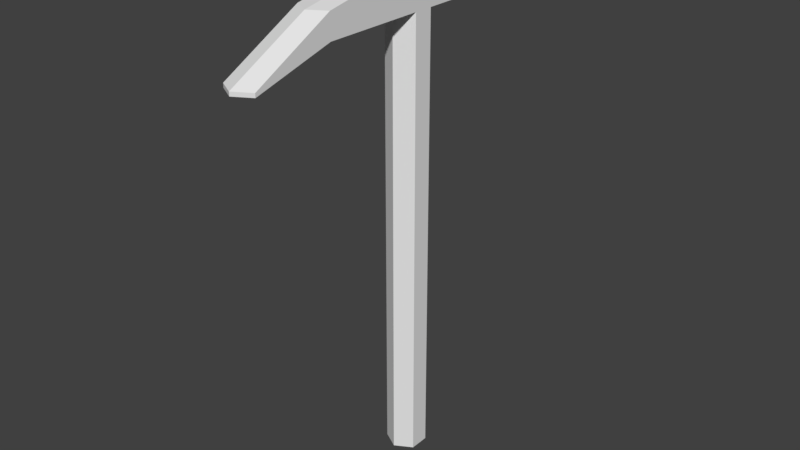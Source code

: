 # Source: Pickaxe.blend  (saved by Blender 2.78.0; exported with 4.5.12 LTS)
import bpy
from mathutils import Matrix  # noqa: F401  (used for matrix-valued properties, if any)

bpy.ops.wm.read_factory_settings(use_empty=True)
scene = bpy.context.scene
scene.name = 'Scene'

# ---- collections
col_collection_1 = bpy.data.collections.new('Collection 1'); scene.collection.children.link(col_collection_1)

# ---- world
world_world = bpy.data.worlds.new('World'); scene.world = world_world
world_world.color = (0.05088, 0.05088, 0.05088)
world_world.use_sun_shadow = False
world_world.sun_shadow_jitter_overblur = 0.0
world_world.cycles.sampling_method = 'MANUAL'

# ---- meshes
me_cylinder = bpy.data.meshes.new('Cylinder')
me_cylinder.from_pydata([(0.0, 0.3984, -4.263), (0.0, 0.3984, 4.838), (0.3451, 0.1992, -4.263), (0.3451, 0.1992, 4.838), (0.3451, -0.1992, -4.263), (0.3451, -0.1992, 4.838), (-3.483e-08, -0.3984, -4.263), (-3.483e-08, -0.3984, 4.838), (-0.3451, -0.1992, -4.263), (-0.3451, -0.1992, 4.838), (-0.3451, 0.1992, -4.263), (-0.3451, 0.1992, 4.838), (0.3451, 0.1992, 5.724), (7.06e-08, 0.3984, 5.724), (0.3451, -0.1992, 5.724), (3.577e-08, -0.3984, 5.724), (-0.3451, -0.1992, 5.724), (-0.3451, 0.1992, 5.724), (-1.782e-07, -2.481, 4.838), (0.3451, -2.282, 4.838), (-0.3451, -2.282, 4.838), (-1.076e-07, -2.481, 5.326), (0.3451, -2.282, 5.326), (-0.3451, -2.282, 5.326), (-1.782e-07, -4.113, 4.385), (0.3451, -3.914, 4.385), (-0.3451, -3.914, 4.385), (-1.076e-07, -4.113, 4.463), (0.3451, -3.914, 4.463), (-0.3451, -3.914, 4.463), (0.3451, 2.237, 4.838), (0.0, 2.436, 4.838), (-0.3451, 2.237, 4.838), (0.3451, 2.237, 5.326), (7.06e-08, 2.436, 5.326), (-0.3451, 2.237, 5.326), (0.3451, 3.509, 4.476), (0.0, 3.708, 4.476), (-0.3451, 3.509, 4.476), (0.3451, 3.509, 4.593), (7.06e-08, 3.708, 4.593), (-0.3451, 3.509, 4.593)], [], [(0, 1, 3, 2), (2, 3, 5, 4), (4, 5, 7, 6), (6, 7, 9, 8), (7, 5, 19, 18), (8, 9, 11, 10), (10, 11, 1, 0), (0, 2, 4, 6, 8, 10), (12, 13, 17, 16, 15, 14), (11, 17, 35, 32), (15, 16, 23, 21), (5, 3, 12, 14), (11, 9, 16, 17), (1, 11, 32, 31), (18, 19, 25, 24), (22, 21, 27, 28), (16, 9, 20, 23), (5, 14, 22, 19), (9, 7, 18, 20), (14, 15, 21, 22), (24, 25, 28, 27), (26, 24, 27, 29), (21, 23, 29, 27), (20, 18, 24, 26), (23, 20, 26, 29), (19, 22, 28, 25), (35, 34, 40, 41), (30, 31, 37, 36), (12, 3, 30, 33), (13, 12, 33, 34), (3, 1, 31, 30), (17, 13, 34, 35), (37, 38, 41, 40), (36, 37, 40, 39), (31, 32, 38, 37), (33, 30, 36, 39), (32, 35, 41, 38), (34, 33, 39, 40)])
me_cylinder.use_remesh_preserve_volume = False
me_cylinder.use_remesh_preserve_attributes = False
me_cylinder.use_mirror_vertex_groups = False
me_cylinder.update()

# ---- objects
ob_cylinder = bpy.data.objects.new('Cylinder', me_cylinder)

# ---- transforms, parenting, visibility, modifiers, constraints
ob_cylinder.location = (0.0, 0.0, 0.0)
ob_cylinder.lineart.crease_threshold = 0.0

# ---- collection membership
col_collection_1.objects.link(ob_cylinder)

# ---- scene / render settings (as saved in the file)
scene.frame_start = 1; scene.frame_end = 250; scene.frame_set(1)
scene.render.engine = 'BLENDER_EEVEE_NEXT'
scene.render.resolution_percentage = 50
scene.render.dither_intensity = 0.0
scene.cycles.use_denoising = False
scene.cycles.samples = 128
scene.cycles.sampling_pattern = 'TABULATED_SOBOL'
scene.cycles.light_sampling_threshold = 0.0
scene.cycles.use_adaptive_sampling = False
scene.cycles.use_light_tree = False
scene.cycles.blur_glossy = 0.0
scene.cycles.sample_clamp_indirect = 0.0
scene.view_settings.view_transform = 'Standard'
bpy.context.view_layer.update()

# ---- added for rendering (the .blend has no active camera and no usable light): camera, sun
cam_auto = bpy.data.cameras.new('AutoCamera')
cam_auto.lens = 50.0
cam_auto.sensor_width = 36.0
cam_auto.clip_end = 1000.0
ob_auto_camera = bpy.data.objects.new('AutoCamera', cam_auto)
scene.collection.objects.link(ob_auto_camera)
ob_auto_camera.location = (11.7542, -14.3074, 10.1341)
ob_auto_camera.rotation_euler = (1.09748, -7.21219e-08, 0.694738)
scene.camera = ob_auto_camera
light_auto_sun = bpy.data.lights.new('AutoSun', 'SUN')
light_auto_sun.energy = 3.0
light_auto_sun.angle = 0.0523599
ob_auto_sun = bpy.data.objects.new('AutoSun', light_auto_sun)
scene.collection.objects.link(ob_auto_sun)
ob_auto_sun.rotation_euler = (0.872665, 0.174533, 0.523599)
bpy.context.view_layer.update()
